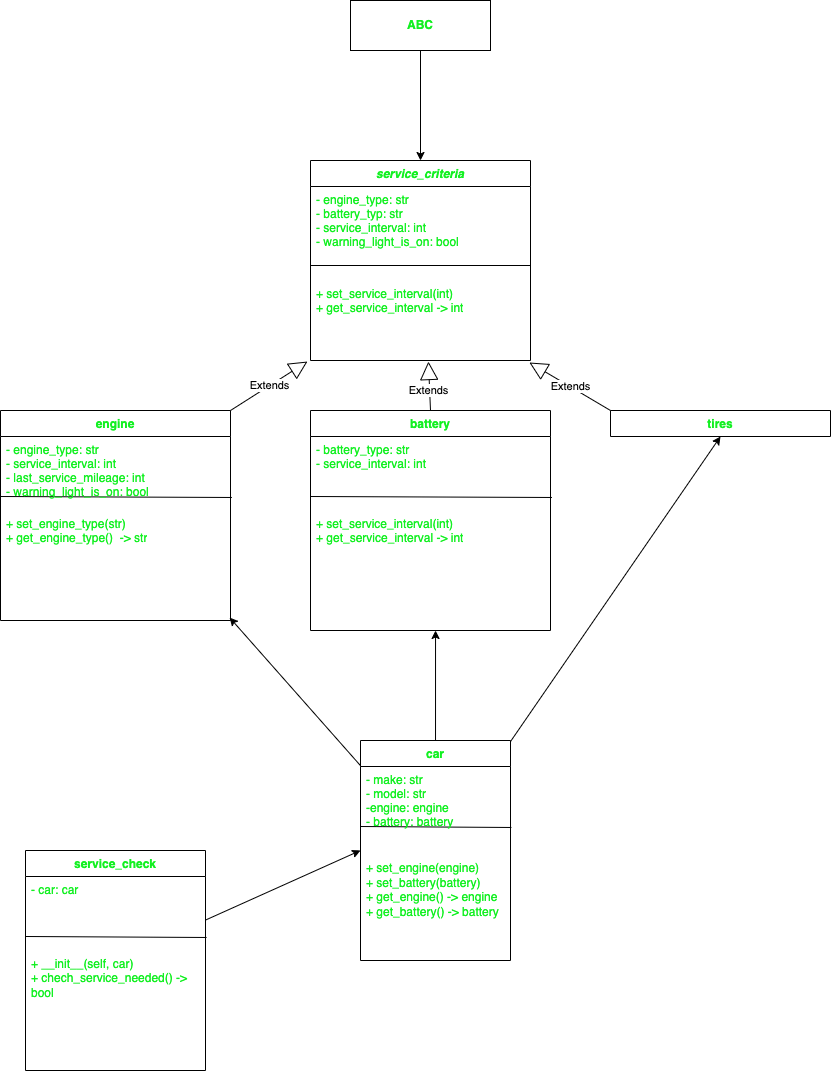

The diagram above was exported from draw.io. Its source (the exported page's mxGraphModel, read from the mxfile embedded in the PNG):
<mxGraphModel dx="1063" dy="778" grid="1" gridSize="10" guides="1" tooltips="1" connect="1" arrows="1" fold="1" page="1" pageScale="1" pageWidth="850" pageHeight="1100" math="0" shadow="0">
  <root>
    <mxCell id="0" />
    <mxCell id="1" parent="0" />
    <mxCell id="17" value="engine" style="swimlane;fontStyle=1;align=center;verticalAlign=top;childLayout=stackLayout;horizontal=1;startSize=26;horizontalStack=0;resizeParent=1;resizeParentMax=0;resizeLast=0;collapsible=1;marginBottom=0;fontColor=#13F022;" parent="1" vertex="1">
      <mxGeometry y="430" width="230" height="210" as="geometry" />
    </mxCell>
    <mxCell id="21" value="" style="endArrow=none;html=1;fontColor=#13F022;entryX=1.006;entryY=0.824;entryDx=0;entryDy=0;entryPerimeter=0;" parent="17" target="18" edge="1">
      <mxGeometry width="50" height="50" relative="1" as="geometry">
        <mxPoint y="86" as="sourcePoint" />
        <mxPoint x="170" y="86" as="targetPoint" />
        <Array as="points" />
      </mxGeometry>
    </mxCell>
    <mxCell id="18" value="- engine_type: str&#10;- service_interval: int&#10;- last_service_mileage: int&#10;- warning_light_is_on: bool" style="text;strokeColor=none;fillColor=none;align=left;verticalAlign=top;spacingLeft=4;spacingRight=4;overflow=hidden;rotatable=0;points=[[0,0.5],[1,0.5]];portConstraint=eastwest;fontColor=#13F022;" parent="17" vertex="1">
      <mxGeometry y="26" width="230" height="74" as="geometry" />
    </mxCell>
    <mxCell id="20" value="+ set_engine_type(str)&#10;+ get_engine_type()  -&gt; str" style="text;strokeColor=none;fillColor=none;align=left;verticalAlign=top;spacingLeft=4;spacingRight=4;overflow=hidden;rotatable=0;points=[[0,0.5],[1,0.5]];portConstraint=eastwest;fontColor=#13F022;whiteSpace=wrap;" parent="17" vertex="1">
      <mxGeometry y="100" width="230" height="110" as="geometry" />
    </mxCell>
    <mxCell id="19" value="" style="line;strokeWidth=1;fillColor=none;align=left;verticalAlign=middle;spacingTop=-1;spacingLeft=3;spacingRight=3;rotatable=0;labelPosition=right;points=[];portConstraint=eastwest;fontColor=#13F022;" parent="17" vertex="1">
      <mxGeometry y="210" width="230" as="geometry" />
    </mxCell>
    <mxCell id="26" value="service_criteria" style="swimlane;fontStyle=3;align=center;verticalAlign=top;childLayout=stackLayout;horizontal=1;startSize=26;horizontalStack=0;resizeParent=1;resizeParentMax=0;resizeLast=0;collapsible=1;marginBottom=0;labelBackgroundColor=default;fontColor=#13F022;" parent="1" vertex="1">
      <mxGeometry x="310" y="180" width="220" height="200" as="geometry" />
    </mxCell>
    <mxCell id="27" value="- engine_type: str&#10;- battery_typ: str&#10;- service_interval: int&#10;- warning_light_is_on: bool" style="text;strokeColor=none;fillColor=none;align=left;verticalAlign=top;spacingLeft=4;spacingRight=4;overflow=hidden;rotatable=0;points=[[0,0.5],[1,0.5]];portConstraint=eastwest;labelBackgroundColor=none;fontColor=#13F022;" parent="26" vertex="1">
      <mxGeometry y="26" width="220" height="64" as="geometry" />
    </mxCell>
    <mxCell id="28" value="" style="line;strokeWidth=1;fillColor=none;align=left;verticalAlign=middle;spacingTop=-1;spacingLeft=3;spacingRight=3;rotatable=0;labelPosition=right;points=[];portConstraint=eastwest;labelBackgroundColor=default;fontColor=#13F022;" parent="26" vertex="1">
      <mxGeometry y="90" width="220" height="30" as="geometry" />
    </mxCell>
    <mxCell id="29" value="+ set_service_interval(int)&#10;+ get_service_interval -&gt; int" style="text;strokeColor=none;fillColor=none;align=left;verticalAlign=top;spacingLeft=4;spacingRight=4;overflow=hidden;rotatable=0;points=[[0,0.5],[1,0.5]];portConstraint=eastwest;labelBackgroundColor=none;fontColor=#13F022;whiteSpace=wrap;" parent="26" vertex="1">
      <mxGeometry y="120" width="220" height="80" as="geometry" />
    </mxCell>
    <mxCell id="106" style="edgeStyle=none;html=1;entryX=0.5;entryY=0;entryDx=0;entryDy=0;" parent="1" source="31" target="26" edge="1">
      <mxGeometry relative="1" as="geometry" />
    </mxCell>
    <mxCell id="31" value="&lt;p style=&quot;margin: 0px ; margin-top: 4px ; text-align: center&quot;&gt;&lt;br&gt;&lt;b&gt;ABC&lt;/b&gt;&lt;/p&gt;" style="verticalAlign=top;align=left;overflow=fill;fontSize=12;fontFamily=Helvetica;html=1;labelBackgroundColor=none;fontColor=#13F022;" parent="1" vertex="1">
      <mxGeometry x="350" y="20" width="140" height="50" as="geometry" />
    </mxCell>
    <mxCell id="32" value="tires" style="swimlane;fontStyle=1;align=center;verticalAlign=top;childLayout=stackLayout;horizontal=1;startSize=26;horizontalStack=0;resizeParent=1;resizeParentMax=0;resizeLast=0;collapsible=1;marginBottom=0;fontColor=#13F022;" parent="1" vertex="1">
      <mxGeometry x="610" y="430" width="220" height="26" as="geometry" />
    </mxCell>
    <mxCell id="36" value="" style="line;strokeWidth=1;fillColor=none;align=left;verticalAlign=middle;spacingTop=-1;spacingLeft=3;spacingRight=3;rotatable=0;labelPosition=right;points=[];portConstraint=eastwest;fontColor=#13F022;" parent="32" vertex="1">
      <mxGeometry y="26" width="220" as="geometry" />
    </mxCell>
    <mxCell id="37" value="battery" style="swimlane;fontStyle=1;align=center;verticalAlign=top;childLayout=stackLayout;horizontal=1;startSize=26;horizontalStack=0;resizeParent=1;resizeParentMax=0;resizeLast=0;collapsible=1;marginBottom=0;fontColor=#13F022;" parent="1" vertex="1">
      <mxGeometry x="310" y="430" width="240" height="220" as="geometry" />
    </mxCell>
    <mxCell id="38" value="" style="endArrow=none;html=1;fontColor=#13F022;entryX=1.006;entryY=0.824;entryDx=0;entryDy=0;entryPerimeter=0;" parent="37" target="39" edge="1">
      <mxGeometry width="50" height="50" relative="1" as="geometry">
        <mxPoint y="86" as="sourcePoint" />
        <mxPoint x="170" y="86" as="targetPoint" />
        <Array as="points" />
      </mxGeometry>
    </mxCell>
    <mxCell id="39" value="- battery_type: str&#10;- service_interval: int" style="text;strokeColor=none;fillColor=none;align=left;verticalAlign=top;spacingLeft=4;spacingRight=4;overflow=hidden;rotatable=0;points=[[0,0.5],[1,0.5]];portConstraint=eastwest;fontColor=#13F022;" parent="37" vertex="1">
      <mxGeometry y="26" width="240" height="74" as="geometry" />
    </mxCell>
    <mxCell id="40" value="+ set_service_interval(int)&#10;+ get_service_interval -&gt; int" style="text;strokeColor=none;fillColor=none;align=left;verticalAlign=top;spacingLeft=4;spacingRight=4;overflow=hidden;rotatable=0;points=[[0,0.5],[1,0.5]];portConstraint=eastwest;fontColor=#13F022;whiteSpace=wrap;" parent="37" vertex="1">
      <mxGeometry y="100" width="240" height="120" as="geometry" />
    </mxCell>
    <mxCell id="41" value="" style="line;strokeWidth=1;fillColor=none;align=left;verticalAlign=middle;spacingTop=-1;spacingLeft=3;spacingRight=3;rotatable=0;labelPosition=right;points=[];portConstraint=eastwest;fontColor=#13F022;" parent="37" vertex="1">
      <mxGeometry y="220" width="240" as="geometry" />
    </mxCell>
    <mxCell id="97" style="edgeStyle=none;html=1;entryX=0;entryY=0.083;entryDx=0;entryDy=0;entryPerimeter=0;" parent="1" source="64" target="74" edge="1">
      <mxGeometry relative="1" as="geometry" />
    </mxCell>
    <mxCell id="64" value="service_check" style="swimlane;fontStyle=1;align=center;verticalAlign=top;childLayout=stackLayout;horizontal=1;startSize=26;horizontalStack=0;resizeParent=1;resizeParentMax=0;resizeLast=0;collapsible=1;marginBottom=0;fontColor=#13F022;" parent="1" vertex="1">
      <mxGeometry x="25" y="870" width="180" height="220" as="geometry" />
    </mxCell>
    <mxCell id="65" value="" style="endArrow=none;html=1;fontColor=#13F022;entryX=1.006;entryY=0.824;entryDx=0;entryDy=0;entryPerimeter=0;" parent="64" target="66" edge="1">
      <mxGeometry width="50" height="50" relative="1" as="geometry">
        <mxPoint y="86" as="sourcePoint" />
        <mxPoint x="170" y="86" as="targetPoint" />
        <Array as="points" />
      </mxGeometry>
    </mxCell>
    <mxCell id="66" value="- car: car" style="text;strokeColor=none;fillColor=none;align=left;verticalAlign=top;spacingLeft=4;spacingRight=4;overflow=hidden;rotatable=0;points=[[0,0.5],[1,0.5]];portConstraint=eastwest;fontColor=#13F022;" parent="64" vertex="1">
      <mxGeometry y="26" width="180" height="74" as="geometry" />
    </mxCell>
    <mxCell id="67" value="+ __init__(self, car)&#10;+ chech_service_needed() -&gt; bool" style="text;strokeColor=none;fillColor=none;align=left;verticalAlign=top;spacingLeft=4;spacingRight=4;overflow=hidden;rotatable=0;points=[[0,0.5],[1,0.5]];portConstraint=eastwest;fontColor=#13F022;whiteSpace=wrap;" parent="64" vertex="1">
      <mxGeometry y="100" width="180" height="120" as="geometry" />
    </mxCell>
    <mxCell id="68" value="" style="line;strokeWidth=1;fillColor=none;align=left;verticalAlign=middle;spacingTop=-1;spacingLeft=3;spacingRight=3;rotatable=0;labelPosition=right;points=[];portConstraint=eastwest;fontColor=#13F022;" parent="64" vertex="1">
      <mxGeometry y="220" width="180" as="geometry" />
    </mxCell>
    <mxCell id="101" style="edgeStyle=none;html=1;entryX=0.521;entryY=1;entryDx=0;entryDy=0;entryPerimeter=0;" parent="1" source="71" target="40" edge="1">
      <mxGeometry relative="1" as="geometry" />
    </mxCell>
    <mxCell id="102" style="edgeStyle=none;html=1;entryX=0.996;entryY=0.973;entryDx=0;entryDy=0;entryPerimeter=0;" parent="1" source="71" target="20" edge="1">
      <mxGeometry relative="1" as="geometry" />
    </mxCell>
    <mxCell id="103" style="edgeStyle=none;html=1;entryX=0.5;entryY=1;entryDx=0;entryDy=0;" parent="1" source="71" target="32" edge="1">
      <mxGeometry relative="1" as="geometry">
        <mxPoint x="710" y="460" as="targetPoint" />
      </mxGeometry>
    </mxCell>
    <mxCell id="71" value="car" style="swimlane;fontStyle=1;align=center;verticalAlign=top;childLayout=stackLayout;horizontal=1;startSize=26;horizontalStack=0;resizeParent=1;resizeParentMax=0;resizeLast=0;collapsible=1;marginBottom=0;fontColor=#13F022;" parent="1" vertex="1">
      <mxGeometry x="360" y="760" width="150" height="220" as="geometry" />
    </mxCell>
    <mxCell id="72" value="" style="endArrow=none;html=1;fontColor=#13F022;entryX=1.006;entryY=0.824;entryDx=0;entryDy=0;entryPerimeter=0;" parent="71" target="73" edge="1">
      <mxGeometry width="50" height="50" relative="1" as="geometry">
        <mxPoint y="86" as="sourcePoint" />
        <mxPoint x="170" y="86" as="targetPoint" />
        <Array as="points" />
      </mxGeometry>
    </mxCell>
    <mxCell id="73" value="- make: str&#10;- model: str&#10;-engine: engine&#10;- battery: battery" style="text;strokeColor=none;fillColor=none;align=left;verticalAlign=top;spacingLeft=4;spacingRight=4;overflow=hidden;rotatable=0;points=[[0,0.5],[1,0.5]];portConstraint=eastwest;fontColor=#13F022;" parent="71" vertex="1">
      <mxGeometry y="26" width="150" height="74" as="geometry" />
    </mxCell>
    <mxCell id="74" value="&#10;+ set_engine(engine)&#10;+ set_battery(battery)&#10;+ get_engine() -&gt; engine&#10;+ get_battery() -&gt; battery" style="text;strokeColor=none;fillColor=none;align=left;verticalAlign=top;spacingLeft=4;spacingRight=4;overflow=hidden;rotatable=0;points=[[0,0.5],[1,0.5]];portConstraint=eastwest;fontColor=#13F022;whiteSpace=wrap;" parent="71" vertex="1">
      <mxGeometry y="100" width="150" height="120" as="geometry" />
    </mxCell>
    <mxCell id="75" value="" style="line;strokeWidth=1;fillColor=none;align=left;verticalAlign=middle;spacingTop=-1;spacingLeft=3;spacingRight=3;rotatable=0;labelPosition=right;points=[];portConstraint=eastwest;fontColor=#13F022;" parent="71" vertex="1">
      <mxGeometry y="220" width="150" as="geometry" />
    </mxCell>
    <mxCell id="99" value="Extends" style="endArrow=block;endSize=16;endFill=0;html=1;exitX=0.5;exitY=0;exitDx=0;exitDy=0;entryX=0.536;entryY=1.013;entryDx=0;entryDy=0;entryPerimeter=0;" parent="1" source="37" target="29" edge="1">
      <mxGeometry x="-0.1809" y="1" width="160" relative="1" as="geometry">
        <mxPoint x="310" y="620" as="sourcePoint" />
        <mxPoint x="470" y="620" as="targetPoint" />
        <Array as="points" />
        <mxPoint as="offset" />
      </mxGeometry>
    </mxCell>
    <mxCell id="100" value="Extends" style="endArrow=block;endSize=16;endFill=0;html=1;exitX=1;exitY=0;exitDx=0;exitDy=0;entryX=-0.014;entryY=1.013;entryDx=0;entryDy=0;entryPerimeter=0;" parent="1" source="17" target="29" edge="1">
      <mxGeometry width="160" relative="1" as="geometry">
        <mxPoint x="318.0799999999999" y="662.04" as="sourcePoint" />
        <mxPoint x="220" y="760" as="targetPoint" />
        <Array as="points" />
      </mxGeometry>
    </mxCell>
    <mxCell id="104" value="Extends" style="endArrow=block;endSize=16;endFill=0;html=1;exitX=0;exitY=0;exitDx=0;exitDy=0;entryX=0.995;entryY=1.025;entryDx=0;entryDy=0;entryPerimeter=0;" parent="1" source="32" target="29" edge="1">
      <mxGeometry width="160" relative="1" as="geometry">
        <mxPoint x="240" y="440" as="sourcePoint" />
        <mxPoint x="316.9200000000001" y="391.03999999999996" as="targetPoint" />
        <Array as="points" />
      </mxGeometry>
    </mxCell>
  </root>
</mxGraphModel>